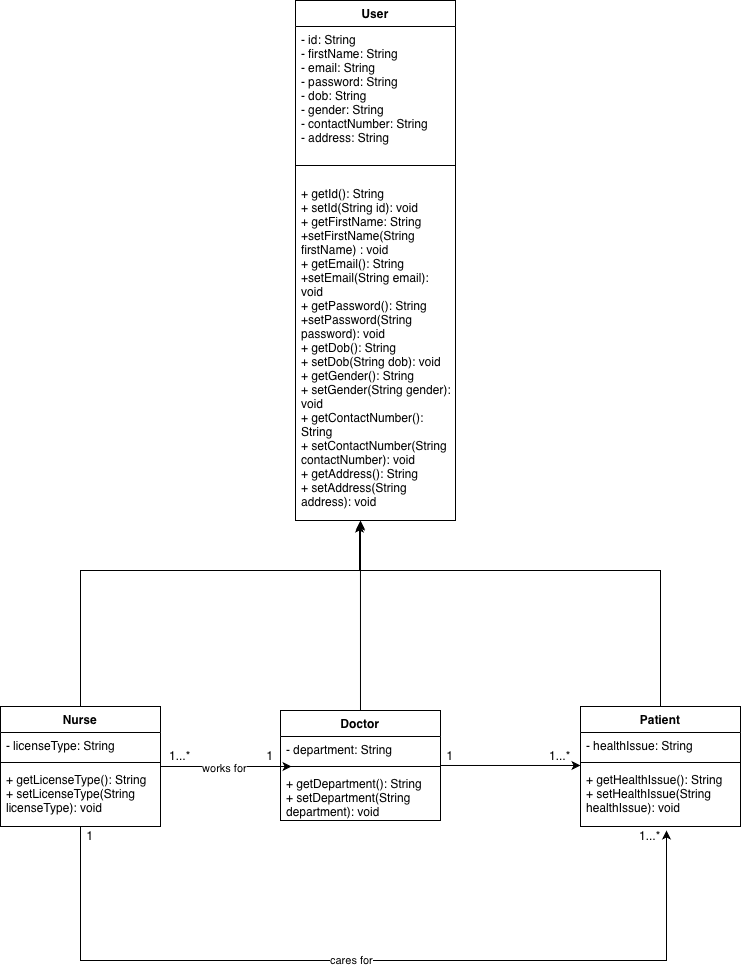

The diagram above was exported from draw.io. Its source (the exported page's mxGraphModel, read from the mxfile embedded in the PNG):
<mxGraphModel dx="976" dy="672" grid="1" gridSize="10" guides="1" tooltips="1" connect="1" arrows="1" fold="1" page="1" pageScale="1" pageWidth="850" pageHeight="1100" math="0" shadow="0">
  <root>
    <mxCell id="0" />
    <mxCell id="1" parent="0" />
    <mxCell id="h-eTozeACGOkk1OuSeM_-49" parent="1" style="swimlane;fontStyle=1;align=center;verticalAlign=top;childLayout=stackLayout;horizontal=1;startSize=26;horizontalStack=0;resizeParent=1;resizeParentMax=0;resizeLast=0;collapsible=1;marginBottom=0;whiteSpace=wrap;html=1;" value="User" vertex="1">
      <mxGeometry height="520" width="160" x="345" y="10" as="geometry" />
    </mxCell>
    <mxCell id="h-eTozeACGOkk1OuSeM_-50" parent="h-eTozeACGOkk1OuSeM_-49" style="text;strokeColor=none;fillColor=none;align=left;verticalAlign=top;spacingLeft=4;spacingRight=4;overflow=hidden;rotatable=0;points=[[0,0.5],[1,0.5]];portConstraint=eastwest;whiteSpace=wrap;html=1;" value="- id: String&lt;div&gt;- firstName: String&lt;/div&gt;&lt;div&gt;- email: String&lt;/div&gt;&lt;div&gt;- password: String&lt;/div&gt;&lt;div&gt;- dob: String&lt;/div&gt;&lt;div&gt;- gender: String&lt;/div&gt;&lt;div&gt;- contactNumber: String&lt;/div&gt;&lt;div&gt;- address: String&lt;/div&gt;" vertex="1">
      <mxGeometry height="124" width="160" y="26" as="geometry" />
    </mxCell>
    <mxCell id="h-eTozeACGOkk1OuSeM_-51" parent="h-eTozeACGOkk1OuSeM_-49" style="line;strokeWidth=1;fillColor=none;align=left;verticalAlign=middle;spacingTop=-1;spacingLeft=3;spacingRight=3;rotatable=0;labelPosition=right;points=[];portConstraint=eastwest;strokeColor=inherit;" value="" vertex="1">
      <mxGeometry height="30" width="160" y="150" as="geometry" />
    </mxCell>
    <mxCell id="h-eTozeACGOkk1OuSeM_-52" parent="h-eTozeACGOkk1OuSeM_-49" style="text;strokeColor=none;fillColor=none;align=left;verticalAlign=top;spacingLeft=4;spacingRight=4;overflow=hidden;rotatable=0;points=[[0,0.5],[1,0.5]];portConstraint=eastwest;whiteSpace=wrap;html=1;" value="+ getId(): String&lt;div&gt;+ setId(String id): void&lt;br&gt;&lt;div&gt;+ getFirstName: String&lt;/div&gt;&lt;div&gt;+setFirstName(String firstName) : void&lt;/div&gt;&lt;div&gt;+ getEmail(): String&lt;/div&gt;&lt;div&gt;+setEmail(String email): void&lt;/div&gt;&lt;div&gt;+ getPassword(): String&lt;/div&gt;&lt;div&gt;+setPassword(String password): void&lt;/div&gt;&lt;div&gt;+ getDob(): String&lt;/div&gt;&lt;div&gt;+ setDob(String dob): void&lt;/div&gt;&lt;div&gt;+ getGender(): String&lt;/div&gt;&lt;div&gt;+ setGender(String gender): void&lt;/div&gt;&lt;div&gt;+ getContactNumber(): String&lt;/div&gt;&lt;div&gt;+ setContactNumber(String contactNumber): void&lt;/div&gt;&lt;div&gt;+ getAddress(): String&lt;/div&gt;&lt;/div&gt;&lt;div&gt;+ setAddress(String address): void&lt;/div&gt;" vertex="1">
      <mxGeometry height="340" width="160" y="180" as="geometry" />
    </mxCell>
    <mxCell id="h-eTozeACGOkk1OuSeM_-68" edge="1" parent="1" source="h-eTozeACGOkk1OuSeM_-53" style="edgeStyle=none;rounded=0;orthogonalLoop=1;jettySize=auto;html=1;">
      <mxGeometry relative="1" as="geometry">
        <Array as="points">
          <mxPoint x="130" y="580" />
          <mxPoint x="410" y="580" />
        </Array>
        <mxPoint x="410" y="530" as="targetPoint" />
      </mxGeometry>
    </mxCell>
    <mxCell id="h-eTozeACGOkk1OuSeM_-53" parent="1" style="swimlane;fontStyle=1;align=center;verticalAlign=top;childLayout=stackLayout;horizontal=1;startSize=26;horizontalStack=0;resizeParent=1;resizeParentMax=0;resizeLast=0;collapsible=1;marginBottom=0;whiteSpace=wrap;html=1;" value="Nurse" vertex="1">
      <mxGeometry height="120" width="160" x="50" y="716" as="geometry" />
    </mxCell>
    <mxCell id="h-eTozeACGOkk1OuSeM_-54" parent="h-eTozeACGOkk1OuSeM_-53" style="text;strokeColor=none;fillColor=none;align=left;verticalAlign=top;spacingLeft=4;spacingRight=4;overflow=hidden;rotatable=0;points=[[0,0.5],[1,0.5]];portConstraint=eastwest;whiteSpace=wrap;html=1;" value="- licenseType: String" vertex="1">
      <mxGeometry height="26" width="160" y="26" as="geometry" />
    </mxCell>
    <mxCell id="h-eTozeACGOkk1OuSeM_-55" parent="h-eTozeACGOkk1OuSeM_-53" style="line;strokeWidth=1;fillColor=none;align=left;verticalAlign=middle;spacingTop=-1;spacingLeft=3;spacingRight=3;rotatable=0;labelPosition=right;points=[];portConstraint=eastwest;strokeColor=inherit;" value="" vertex="1">
      <mxGeometry height="8" width="160" y="52" as="geometry" />
    </mxCell>
    <mxCell id="h-eTozeACGOkk1OuSeM_-56" parent="h-eTozeACGOkk1OuSeM_-53" style="text;strokeColor=none;fillColor=none;align=left;verticalAlign=top;spacingLeft=4;spacingRight=4;overflow=hidden;rotatable=0;points=[[0,0.5],[1,0.5]];portConstraint=eastwest;whiteSpace=wrap;html=1;" value="+ getLicenseType(): String&lt;div&gt;+ setLicenseType(String licenseType): void&amp;nbsp;&lt;/div&gt;" vertex="1">
      <mxGeometry height="60" width="160" y="60" as="geometry" />
    </mxCell>
    <mxCell id="h-eTozeACGOkk1OuSeM_-57" parent="1" style="swimlane;fontStyle=1;align=center;verticalAlign=top;childLayout=stackLayout;horizontal=1;startSize=26;horizontalStack=0;resizeParent=1;resizeParentMax=0;resizeLast=0;collapsible=1;marginBottom=0;whiteSpace=wrap;html=1;" value="Doctor" vertex="1">
      <mxGeometry height="110" width="160" x="330" y="720" as="geometry" />
    </mxCell>
    <mxCell id="h-eTozeACGOkk1OuSeM_-58" parent="h-eTozeACGOkk1OuSeM_-57" style="text;strokeColor=none;fillColor=none;align=left;verticalAlign=top;spacingLeft=4;spacingRight=4;overflow=hidden;rotatable=0;points=[[0,0.5],[1,0.5]];portConstraint=eastwest;whiteSpace=wrap;html=1;" value="- department: String" vertex="1">
      <mxGeometry height="26" width="160" y="26" as="geometry" />
    </mxCell>
    <mxCell id="h-eTozeACGOkk1OuSeM_-59" parent="h-eTozeACGOkk1OuSeM_-57" style="line;strokeWidth=1;fillColor=none;align=left;verticalAlign=middle;spacingTop=-1;spacingLeft=3;spacingRight=3;rotatable=0;labelPosition=right;points=[];portConstraint=eastwest;strokeColor=inherit;" value="" vertex="1">
      <mxGeometry height="8" width="160" y="52" as="geometry" />
    </mxCell>
    <mxCell id="h-eTozeACGOkk1OuSeM_-60" parent="h-eTozeACGOkk1OuSeM_-57" style="text;strokeColor=none;fillColor=none;align=left;verticalAlign=top;spacingLeft=4;spacingRight=4;overflow=hidden;rotatable=0;points=[[0,0.5],[1,0.5]];portConstraint=eastwest;whiteSpace=wrap;html=1;" value="+ getDepartment(): String&lt;div&gt;+ setDepartment(String department): void&lt;/div&gt;" vertex="1">
      <mxGeometry height="50" width="160" y="60" as="geometry" />
    </mxCell>
    <mxCell id="h-eTozeACGOkk1OuSeM_-61" parent="1" style="swimlane;fontStyle=1;align=center;verticalAlign=top;childLayout=stackLayout;horizontal=1;startSize=26;horizontalStack=0;resizeParent=1;resizeParentMax=0;resizeLast=0;collapsible=1;marginBottom=0;whiteSpace=wrap;html=1;" value="Patient" vertex="1">
      <mxGeometry height="120" width="160" x="630" y="716" as="geometry" />
    </mxCell>
    <mxCell id="h-eTozeACGOkk1OuSeM_-62" parent="h-eTozeACGOkk1OuSeM_-61" style="text;strokeColor=none;fillColor=none;align=left;verticalAlign=top;spacingLeft=4;spacingRight=4;overflow=hidden;rotatable=0;points=[[0,0.5],[1,0.5]];portConstraint=eastwest;whiteSpace=wrap;html=1;" value="- healthIssue: String" vertex="1">
      <mxGeometry height="26" width="160" y="26" as="geometry" />
    </mxCell>
    <mxCell id="h-eTozeACGOkk1OuSeM_-63" parent="h-eTozeACGOkk1OuSeM_-61" style="line;strokeWidth=1;fillColor=none;align=left;verticalAlign=middle;spacingTop=-1;spacingLeft=3;spacingRight=3;rotatable=0;labelPosition=right;points=[];portConstraint=eastwest;strokeColor=inherit;" value="" vertex="1">
      <mxGeometry height="8" width="160" y="52" as="geometry" />
    </mxCell>
    <mxCell id="h-eTozeACGOkk1OuSeM_-64" parent="h-eTozeACGOkk1OuSeM_-61" style="text;strokeColor=none;fillColor=none;align=left;verticalAlign=top;spacingLeft=4;spacingRight=4;overflow=hidden;rotatable=0;points=[[0,0.5],[1,0.5]];portConstraint=eastwest;whiteSpace=wrap;html=1;" value="+ getHealthIssue(): String&lt;div&gt;+ setHealthIssue(String healthIssue): void&lt;/div&gt;" vertex="1">
      <mxGeometry height="60" width="160" y="60" as="geometry" />
    </mxCell>
    <mxCell id="h-eTozeACGOkk1OuSeM_-70" edge="1" parent="1" source="h-eTozeACGOkk1OuSeM_-57" style="edgeStyle=none;rounded=0;orthogonalLoop=1;jettySize=auto;html=1;entryX=0.406;entryY=1.003;entryDx=0;entryDy=0;entryPerimeter=0;" target="h-eTozeACGOkk1OuSeM_-52">
      <mxGeometry relative="1" as="geometry" />
    </mxCell>
    <mxCell id="h-eTozeACGOkk1OuSeM_-72" edge="1" parent="1" source="h-eTozeACGOkk1OuSeM_-61" style="edgeStyle=none;rounded=0;orthogonalLoop=1;jettySize=auto;html=1;entryX=0.4;entryY=1.009;entryDx=0;entryDy=0;entryPerimeter=0;" target="h-eTozeACGOkk1OuSeM_-52">
      <mxGeometry relative="1" as="geometry">
        <Array as="points">
          <mxPoint x="710" y="580" />
          <mxPoint x="409" y="580" />
        </Array>
      </mxGeometry>
    </mxCell>
    <mxCell id="h-eTozeACGOkk1OuSeM_-74" edge="1" parent="1" source="h-eTozeACGOkk1OuSeM_-53" style="edgeStyle=none;rounded=0;orthogonalLoop=1;jettySize=auto;html=1;entryX=0.069;entryY=-0.08;entryDx=0;entryDy=0;entryPerimeter=0;" target="h-eTozeACGOkk1OuSeM_-60">
      <mxGeometry relative="1" as="geometry" />
    </mxCell>
    <mxCell id="h-eTozeACGOkk1OuSeM_-77" connectable="0" parent="h-eTozeACGOkk1OuSeM_-74" style="edgeLabel;html=1;align=center;verticalAlign=middle;resizable=0;points=[];" value="works for" vertex="1">
      <mxGeometry relative="1" x="-0.0385" y="-1" as="geometry">
        <mxPoint as="offset" />
      </mxGeometry>
    </mxCell>
    <mxCell id="h-eTozeACGOkk1OuSeM_-75" parent="1" style="text;html=1;whiteSpace=wrap;strokeColor=none;fillColor=none;align=center;verticalAlign=middle;rounded=0;" value="1...*" vertex="1">
      <mxGeometry height="30" width="60" x="200" y="750" as="geometry" />
    </mxCell>
    <mxCell id="h-eTozeACGOkk1OuSeM_-76" parent="1" style="text;html=1;whiteSpace=wrap;strokeColor=none;fillColor=none;align=center;verticalAlign=middle;rounded=0;" value="1" vertex="1">
      <mxGeometry height="30" width="60" x="290" y="750" as="geometry" />
    </mxCell>
    <mxCell id="h-eTozeACGOkk1OuSeM_-78" edge="1" parent="1" source="h-eTozeACGOkk1OuSeM_-53" style="edgeStyle=none;rounded=0;orthogonalLoop=1;jettySize=auto;html=1;">
      <mxGeometry relative="1" as="geometry">
        <Array as="points">
          <mxPoint x="130" y="970" />
          <mxPoint x="410" y="970" />
          <mxPoint x="716" y="970" />
        </Array>
        <mxPoint x="716" y="840" as="targetPoint" />
      </mxGeometry>
    </mxCell>
    <mxCell id="h-eTozeACGOkk1OuSeM_-81" connectable="0" parent="h-eTozeACGOkk1OuSeM_-78" style="edgeLabel;html=1;align=center;verticalAlign=middle;resizable=0;points=[];" value="cares for" vertex="1">
      <mxGeometry relative="1" x="-0.0494" y="1" as="geometry">
        <mxPoint as="offset" />
      </mxGeometry>
    </mxCell>
    <mxCell id="h-eTozeACGOkk1OuSeM_-79" parent="1" style="text;html=1;whiteSpace=wrap;strokeColor=none;fillColor=none;align=center;verticalAlign=middle;rounded=0;" value="1" vertex="1">
      <mxGeometry height="30" width="60" x="110" y="830" as="geometry" />
    </mxCell>
    <mxCell id="h-eTozeACGOkk1OuSeM_-80" parent="1" style="text;html=1;whiteSpace=wrap;strokeColor=none;fillColor=none;align=center;verticalAlign=middle;rounded=0;" value="1...*" vertex="1">
      <mxGeometry height="30" width="60" x="670" y="830" as="geometry" />
    </mxCell>
    <mxCell id="h-eTozeACGOkk1OuSeM_-82" edge="1" parent="1" source="h-eTozeACGOkk1OuSeM_-57" style="edgeStyle=none;rounded=0;orthogonalLoop=1;jettySize=auto;html=1;entryX=0;entryY=-0.017;entryDx=0;entryDy=0;entryPerimeter=0;" target="h-eTozeACGOkk1OuSeM_-64">
      <mxGeometry relative="1" as="geometry" />
    </mxCell>
    <mxCell id="h-eTozeACGOkk1OuSeM_-84" parent="1" style="text;html=1;whiteSpace=wrap;strokeColor=none;fillColor=none;align=center;verticalAlign=middle;rounded=0;" value="1" vertex="1">
      <mxGeometry height="30" width="60" x="470" y="750" as="geometry" />
    </mxCell>
    <mxCell id="h-eTozeACGOkk1OuSeM_-85" parent="1" style="text;html=1;whiteSpace=wrap;strokeColor=none;fillColor=none;align=center;verticalAlign=middle;rounded=0;" value="1...*" vertex="1">
      <mxGeometry height="30" width="60" x="580" y="750" as="geometry" />
    </mxCell>
  </root>
</mxGraphModel>